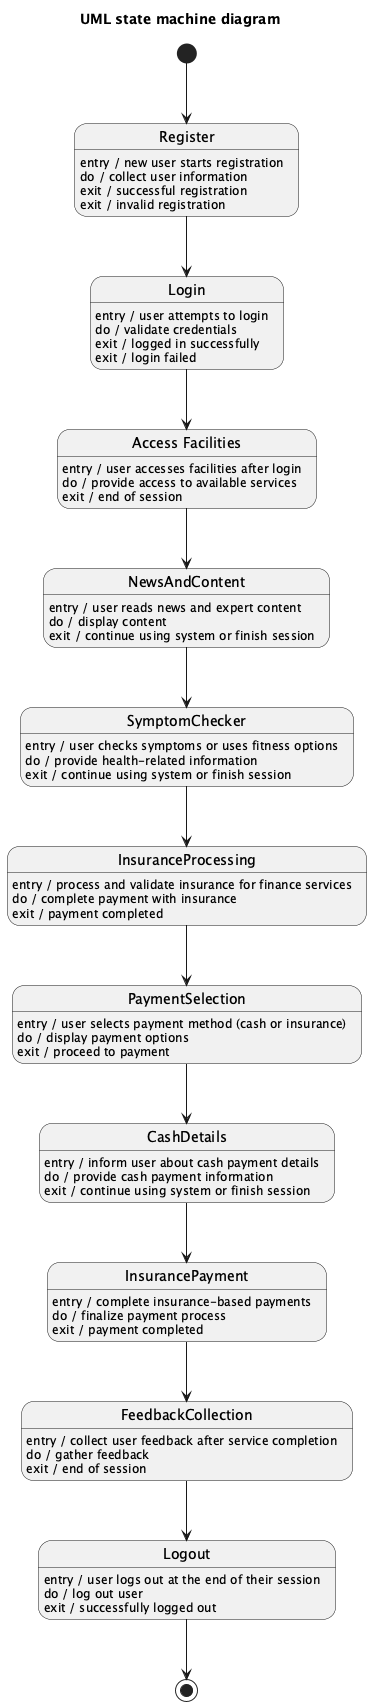

The diagram above was rendered by PlantUML. Its source (embedded in the PNG):
@startuml
title UML state machine diagram

[*] --> Register

state Register
Register : entry / new user starts registration
Register : do / collect user information
Register : exit / successful registration
Register : exit / invalid registration

state Login
Login : entry / user attempts to login
Login : do / validate credentials
Login : exit / logged in successfully
Login : exit / login failed

state "Access Facilities" as AccessFacilities
AccessFacilities : entry / user accesses facilities after login
AccessFacilities : do / provide access to available services
AccessFacilities : exit / end of session

state NewsAndContent
NewsAndContent : entry / user reads news and expert content
NewsAndContent : do / display content
NewsAndContent : exit / continue using system or finish session

state SymptomChecker
SymptomChecker : entry / user checks symptoms or uses fitness options
SymptomChecker : do / provide health-related information
SymptomChecker : exit / continue using system or finish session

state InsuranceProcessing
InsuranceProcessing : entry / process and validate insurance for finance services
InsuranceProcessing : do / complete payment with insurance
InsuranceProcessing : exit / payment completed

state PaymentSelection
PaymentSelection : entry / user selects payment method (cash or insurance)
PaymentSelection : do / display payment options
PaymentSelection : exit / proceed to payment

state CashDetails
CashDetails : entry / inform user about cash payment details
CashDetails : do / provide cash payment information
CashDetails : exit / continue using system or finish session

state InsurancePayment
InsurancePayment : entry / complete insurance-based payments
InsurancePayment : do / finalize payment process
InsurancePayment : exit / payment completed

state FeedbackCollection
FeedbackCollection : entry / collect user feedback after service completion
FeedbackCollection : do / gather feedback
FeedbackCollection : exit / end of session

state Logout
Logout : entry / user logs out at the end of their session
Logout : do / log out user
Logout : exit / successfully logged out

Register --> Login
Login --> AccessFacilities
AccessFacilities --> NewsAndContent
NewsAndContent --> SymptomChecker
SymptomChecker --> InsuranceProcessing
InsuranceProcessing --> PaymentSelection
PaymentSelection --> CashDetails
CashDetails --> InsurancePayment
InsurancePayment --> FeedbackCollection
FeedbackCollection --> Logout
Logout --> [*]

@enduml